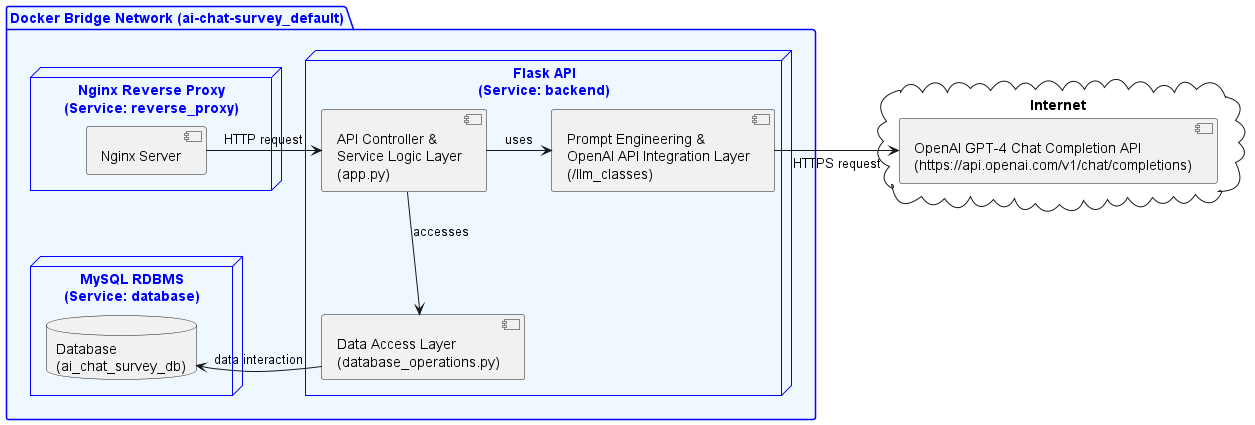

The diagram above was rendered by PlantUML. Its source (embedded in the PNG):
@startuml backend-architecture

package "Docker Bridge Network (ai-chat-survey_default)" #aliceblue;line:blue;text:blue {
    node "Flask API\n(Service: backend)" as backend #aliceblue;line:blue;text:blue {
        [Prompt Engineering &\nOpenAI API Integration Layer\n(/llm_classes)] as OA
        [API Controller &\nService Logic Layer\n(app.py)] as API
        [Data Access Layer\n(database_operations.py)] as DAL
    }

    node "Nginx Reverse Proxy\n(Service: reverse_proxy)" as reverse_proxy #aliceblue;line:blue;text:blue {
        [Nginx Server] as nginx
    }

    node "MySQL RDBMS\n(Service: database)" as database #aliceblue;line:blue;text:blue {
        database "Database\n(ai_chat_survey_db)" as DB
    }

    nginx -right-> API : HTTP request
    API -down-> DAL : accesses
    DAL -right-> DB : data interaction
    OA <-left- API : uses
}

cloud "Internet" {
    [OpenAI GPT-4 Chat Completion API\n(https://api.openai.com/v1/chat/completions)]  as chat_api
}


OA -right-> chat_api: HTTPS request

@enduml